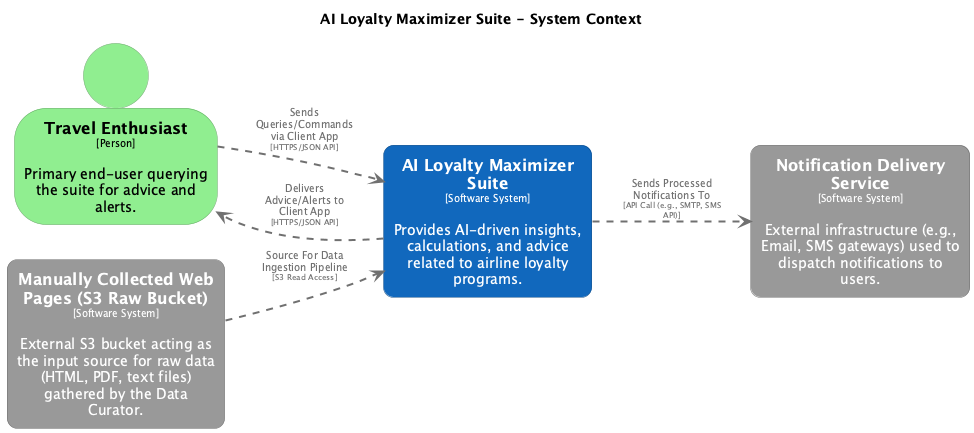

The diagram above was rendered by PlantUML. Its source (embedded in the PNG):
@startuml
set separator none
title AI Loyalty Maximizer Suite - System Context

left to right direction

skinparam {
  arrowFontSize 10
  defaultTextAlignment center
  wrapWidth 200
  maxMessageSize 100
}

hide stereotype

skinparam rectangle<<AILoyaltyMaximizerSuite>> {
  BackgroundColor #1168bd
  FontColor #ffffff
  BorderColor #0b4884
  roundCorner 20
  shadowing false
}
skinparam rectangle<<ManuallyCollectedWebPagesS3RawBucket>> {
  BackgroundColor #999999
  FontColor #ffffff
  BorderColor #6b6b6b
  roundCorner 20
  shadowing false
}
skinparam rectangle<<NotificationDeliveryService>> {
  BackgroundColor #999999
  FontColor #ffffff
  BorderColor #6b6b6b
  roundCorner 20
  shadowing false
}
skinparam person<<TravelEnthusiast>> {
  BackgroundColor #90ee90
  FontColor #000000
  BorderColor #64a664
  shadowing false
}

person "==Travel Enthusiast\n<size:10>[Person]</size>\n\nPrimary end-user querying the suite for advice and alerts." <<TravelEnthusiast>> as TravelEnthusiast
rectangle "==Manually Collected Web Pages (S3 Raw Bucket)\n<size:10>[Software System]</size>\n\nExternal S3 bucket acting as the input source for raw data (HTML, PDF, text files) gathered by the Data Curator." <<ManuallyCollectedWebPagesS3RawBucket>> as ManuallyCollectedWebPagesS3RawBucket
rectangle "==Notification Delivery Service\n<size:10>[Software System]</size>\n\nExternal infrastructure (e.g., Email, SMS gateways) used to dispatch notifications to users." <<NotificationDeliveryService>> as NotificationDeliveryService
rectangle "==AI Loyalty Maximizer Suite\n<size:10>[Software System]</size>\n\nProvides AI-driven insights, calculations, and advice related to airline loyalty programs." <<AILoyaltyMaximizerSuite>> as AILoyaltyMaximizerSuite

TravelEnthusiast .[#707070,thickness=2].> AILoyaltyMaximizerSuite : "<color:#707070>Sends Queries/Commands via Client App\n<color:#707070><size:8>[HTTPS/JSON API]</size>"
AILoyaltyMaximizerSuite .[#707070,thickness=2].> TravelEnthusiast : "<color:#707070>Delivers Advice/Alerts to Client App\n<color:#707070><size:8>[HTTPS/JSON API]</size>"
ManuallyCollectedWebPagesS3RawBucket .[#707070,thickness=2].> AILoyaltyMaximizerSuite : "<color:#707070>Source For Data Ingestion Pipeline\n<color:#707070><size:8>[S3 Read Access]</size>"
AILoyaltyMaximizerSuite .[#707070,thickness=2].> NotificationDeliveryService : "<color:#707070>Sends Processed Notifications To\n<color:#707070><size:8>[API Call (e.g., SMTP, SMS API)]</size>"
@enduml